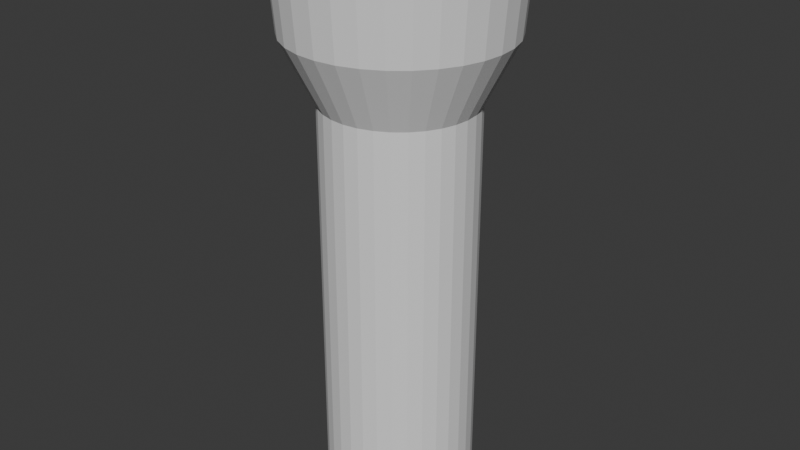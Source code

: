 # Source: FlashLight-prototype.blend  (saved by Blender 5.0.119; exported with 4.5.12 LTS)
import bpy
from mathutils import Matrix  # noqa: F401  (used for matrix-valued properties, if any)

bpy.ops.wm.read_factory_settings(use_empty=True)
scene = bpy.context.scene
scene.name = 'Scene'

# ---- collections
col_collection = bpy.data.collections.new('Collection'); scene.collection.children.link(col_collection)

# ---- world
world_world = bpy.data.worlds.new('World'); scene.world = world_world
world_world.use_nodes = True; world_world.node_tree.nodes.clear()
_N = world_world.node_tree.nodes; _L = world_world.node_tree.links
n0 = _N.new('ShaderNodeOutputWorld'); n0.name = 'World Output'; n0.location = (200, 100)
n1 = _N.new('ShaderNodeBackground'); n1.name = 'Background'; n1.location = (-200, 100)
n1.inputs[0].default_value = (0.05088, 0.05088, 0.05088, 1.0)
_L.new(n1.outputs[0], n0.inputs[0])
n0.is_active_output = True
world_world.color = (0.05088, 0.05088, 0.05088)
world_world.sun_shadow_jitter_overblur = 0.0

# ---- meshes
me_cylinder = bpy.data.meshes.new('Cylinder')
me_cylinder.from_pydata([(1.934e-09, 0.8323, -0.8586), (-4.844e-09, 1.191, 0.771), (0.1624, 0.8163, -0.8586), (0.2324, 1.169, 0.771), (0.3185, 0.7689, -0.8586), (0.456, 1.101, 0.771), (0.4624, 0.692, -0.8586), (0.662, 0.9907, 0.771), (0.5885, 0.5885, -0.8586), (0.8425, 0.8425, 0.771), (0.692, 0.4624, -0.8586), (0.9907, 0.662, 0.771), (0.7689, 0.3185, -0.8586), (1.101, 0.456, 0.771), (0.8163, 0.1624, -0.8586), (1.169, 0.2324, 0.771), (0.8323, 0.0, -0.8586), (1.191, -1.397e-09, 0.771), (0.8163, -0.1624, -0.8586), (1.169, -0.2324, 0.771), (0.7689, -0.3185, -0.8586), (1.101, -0.456, 0.771), (0.692, -0.4624, -0.8586), (0.9907, -0.662, 0.771), (0.5885, -0.5885, -0.8586), (0.8425, -0.8425, 0.771), (0.4624, -0.692, -0.8586), (0.662, -0.9907, 0.771), (0.3185, -0.7689, -0.8586), (0.456, -1.101, 0.771), (0.1624, -0.8163, -0.8586), (0.2324, -1.169, 0.771), (1.934e-09, -0.8323, -0.8586), (-4.844e-09, -1.191, 0.771), (-0.1624, -0.8163, -0.8586), (-0.2324, -1.169, 0.771), (-0.3185, -0.7689, -0.8586), (-0.456, -1.101, 0.771), (-0.4624, -0.692, -0.8586), (-0.662, -0.9907, 0.771), (-0.5885, -0.5885, -0.8586), (-0.8425, -0.8425, 0.771), (-0.692, -0.4624, -0.8586), (-0.9907, -0.662, 0.771), (-0.7689, -0.3185, -0.8586), (-1.101, -0.456, 0.771), (-0.8163, -0.1624, -0.8586), (-1.169, -0.2324, 0.771), (-0.8323, 0.0, -0.8586), (-1.191, -1.397e-09, 0.771), (-0.8163, 0.1624, -0.8586), (-1.169, 0.2324, 0.771), (-0.7689, 0.3185, -0.8586), (-1.101, 0.456, 0.771), (-0.692, 0.4624, -0.8586), (-0.9907, 0.662, 0.771), (-0.5885, 0.5885, -0.8586), (-0.8425, 0.8425, 0.771), (-0.4624, 0.692, -0.8586), (-0.662, 0.9907, 0.771), (-0.3185, 0.7689, -0.8586), (-0.456, 1.101, 0.771), (-0.1624, 0.8163, -0.8586), (-0.2324, 1.169, 0.771), (1.934e-09, 0.8323, 0.5448), (0.1624, 0.8163, 0.5448), (0.3185, 0.7689, 0.5448), (0.4624, 0.692, 0.5448), (0.5885, 0.5885, 0.5448), (0.692, 0.4624, 0.5448), (0.7689, 0.3185, 0.5448), (0.8163, 0.1624, 0.5448), (0.8323, 0.0, 0.5448), (0.8163, -0.1624, 0.5448), (0.7689, -0.3185, 0.5448), (0.692, -0.4624, 0.5448), (0.5885, -0.5885, 0.5448), (0.4624, -0.692, 0.5448), (0.3185, -0.7689, 0.5448), (0.1624, -0.8163, 0.5448), (1.934e-09, -0.8323, 0.5448), (-0.1624, -0.8163, 0.5448), (-0.3185, -0.7689, 0.5448), (-0.4624, -0.692, 0.5448), (-0.5885, -0.5885, 0.5448), (-0.692, -0.4624, 0.5448), (-0.7689, -0.3185, 0.5448), (-0.8163, -0.1624, 0.5448), (-0.8323, 0.0, 0.5448), (-0.8163, 0.1624, 0.5448), (-0.7689, 0.3185, 0.5448), (-0.692, 0.4624, 0.5448), (-0.5885, 0.5885, 0.5448), (-0.4624, 0.692, 0.5448), (-0.3185, 0.7689, 0.5448), (-0.1624, 0.8163, 0.5448), (-7.295e-09, 1.121, 1.081), (0.2186, 1.099, 1.081), (0.4288, 1.035, 1.081), (0.6226, 0.9317, 1.081), (0.7924, 0.7924, 1.081), (0.9317, 0.6226, 1.081), (1.035, 0.4288, 1.081), (1.099, 0.2186, 1.081), (1.121, 0.0, 1.081), (1.099, -0.2186, 1.081), (1.035, -0.4288, 1.081), (0.9317, -0.6226, 1.081), (0.7924, -0.7924, 1.081), (0.6226, -0.9317, 1.081), (0.4288, -1.035, 1.081), (0.2186, -1.099, 1.081), (-7.295e-09, -1.121, 1.081), (-0.2186, -1.099, 1.081), (-0.4288, -1.035, 1.081), (-0.6226, -0.9317, 1.081), (-0.7924, -0.7924, 1.081), (-0.9317, -0.6226, 1.081), (-1.035, -0.4288, 1.081), (-1.099, -0.2186, 1.081), (-1.121, 0.0, 1.081), (-1.099, 0.2186, 1.081), (-1.035, 0.4288, 1.081), (-0.9317, 0.6226, 1.081), (-0.7924, 0.7924, 1.081), (-0.6226, 0.9317, 1.081), (-0.4288, 1.035, 1.081), (-0.2186, 1.099, 1.081), (0.2474, 1.244, 1.081), (-6.189e-09, 1.268, 1.081), (0.4853, 1.172, 1.081), (0.7046, 1.055, 1.081), (0.8968, 0.8968, 1.081), (1.055, 0.7046, 1.081), (1.172, 0.4853, 1.081), (1.244, 0.2474, 1.081), (1.268, 0.0, 1.081), (1.244, -0.2474, 1.081), (1.172, -0.4853, 1.081), (1.055, -0.7046, 1.081), (0.8968, -0.8968, 1.081), (0.7046, -1.055, 1.081), (0.4853, -1.172, 1.081), (0.2474, -1.244, 1.081), (-6.189e-09, -1.268, 1.081), (-0.2474, -1.244, 1.081), (-0.4853, -1.172, 1.081), (-0.7046, -1.055, 1.081), (-0.8968, -0.8968, 1.081), (-1.055, -0.7046, 1.081), (-1.172, -0.4853, 1.081), (-1.244, -0.2474, 1.081), (-1.268, 0.0, 1.081), (-1.244, 0.2474, 1.081), (-1.172, 0.4853, 1.081), (-1.055, 0.7046, 1.081), (-0.8968, 0.8968, 1.081), (-0.7046, 1.055, 1.081), (-0.4853, 1.172, 1.081), (-0.2474, 1.244, 1.081), (-2.06e-08, 1.121, 1.062), (-3.166e-08, 1.105, 1.047), (0.2157, 1.084, 1.047), (0.2186, 1.099, 1.062), (0.423, 1.021, 1.047), (0.4288, 1.035, 1.062), (0.6141, 0.9191, 1.047), (0.6226, 0.9317, 1.062), (0.7816, 0.7816, 1.047), (0.7924, 0.7924, 1.062), (0.9191, 0.6141, 1.047), (0.9317, 0.6226, 1.062), (1.021, 0.423, 1.047), (1.035, 0.4288, 1.062), (1.084, 0.2157, 1.047), (1.099, 0.2186, 1.062), (1.105, 0.0, 1.047), (1.121, 0.0, 1.062), (1.084, -0.2157, 1.047), (1.099, -0.2186, 1.062), (1.021, -0.423, 1.047), (1.035, -0.4288, 1.062), (0.9191, -0.6141, 1.047), (0.9317, -0.6226, 1.062), (0.7816, -0.7816, 1.047), (0.7924, -0.7924, 1.062), (0.6141, -0.9191, 1.047), (0.6226, -0.9317, 1.062), (0.423, -1.021, 1.047), (0.4288, -1.035, 1.062), (0.2157, -1.084, 1.047), (0.2186, -1.099, 1.062), (-3.166e-08, -1.105, 1.047), (-2.06e-08, -1.121, 1.062), (-0.2157, -1.084, 1.047), (-0.2186, -1.099, 1.062), (-0.423, -1.021, 1.047), (-0.4288, -1.035, 1.062), (-0.6141, -0.9191, 1.047), (-0.6226, -0.9317, 1.062), (-0.7816, -0.7816, 1.047), (-0.7924, -0.7924, 1.062), (-0.9191, -0.6141, 1.047), (-0.9317, -0.6226, 1.062), (-1.021, -0.423, 1.047), (-1.035, -0.4288, 1.062), (-1.084, -0.2157, 1.047), (-1.099, -0.2186, 1.062), (-1.105, 0.0, 1.047), (-1.121, 0.0, 1.062), (-1.084, 0.2157, 1.047), (-1.099, 0.2186, 1.062), (-1.021, 0.423, 1.047), (-1.035, 0.4288, 1.062), (-0.9191, 0.6141, 1.047), (-0.9317, 0.6226, 1.062), (-0.7816, 0.7816, 1.047), (-0.7924, 0.7924, 1.062), (-0.6141, 0.9191, 1.047), (-0.6226, 0.9317, 1.062), (-0.423, 1.021, 1.047), (-0.4288, 1.035, 1.062), (-0.2157, 1.084, 1.047), (-0.2186, 1.099, 1.062)], [], [(64, 1, 3, 65), (65, 3, 5, 66), (66, 5, 7, 67), (67, 7, 9, 68), (68, 9, 11, 69), (69, 11, 13, 70), (70, 13, 15, 71), (71, 15, 17, 72), (72, 17, 19, 73), (73, 19, 21, 74), (74, 21, 23, 75), (75, 23, 25, 76), (76, 25, 27, 77), (77, 27, 29, 78), (78, 29, 31, 79), (79, 31, 33, 80), (80, 33, 35, 81), (81, 35, 37, 82), (82, 37, 39, 83), (83, 39, 41, 84), (84, 41, 43, 85), (85, 43, 45, 86), (86, 45, 47, 87), (87, 47, 49, 88), (88, 49, 51, 89), (89, 51, 53, 90), (90, 53, 55, 91), (91, 55, 57, 92), (92, 57, 59, 93), (93, 59, 61, 94), (17, 15, 135, 136), (94, 61, 63, 95), (95, 63, 1, 64), (0, 2, 4, 6, 8, 10, 12, 14, 16, 18, 20, 22, 24, 26, 28, 30, 32, 34, 36, 38, 40, 42, 44, 46, 48, 50, 52, 54, 56, 58, 60, 62), (62, 95, 64, 0), (60, 94, 95, 62), (58, 93, 94, 60), (56, 92, 93, 58), (54, 91, 92, 56), (52, 90, 91, 54), (50, 89, 90, 52), (48, 88, 89, 50), (46, 87, 88, 48), (44, 86, 87, 46), (42, 85, 86, 44), (40, 84, 85, 42), (38, 83, 84, 40), (36, 82, 83, 38), (34, 81, 82, 36), (32, 80, 81, 34), (30, 79, 80, 32), (28, 78, 79, 30), (26, 77, 78, 28), (24, 76, 77, 26), (22, 75, 76, 24), (20, 74, 75, 22), (18, 73, 74, 20), (16, 72, 73, 18), (14, 71, 72, 16), (12, 70, 71, 14), (10, 69, 70, 12), (8, 68, 69, 10), (6, 67, 68, 8), (4, 66, 67, 6), (2, 65, 66, 4), (0, 64, 65, 2), (35, 33, 144, 145), (53, 51, 153, 154), (9, 7, 131, 132), (27, 25, 140, 141), (45, 43, 149, 150), (63, 61, 158, 159), (19, 17, 136, 137), (37, 35, 145, 146), (55, 53, 154, 155), (11, 9, 132, 133), (29, 27, 141, 142), (47, 45, 150, 151), (3, 1, 129, 128), (1, 63, 159, 129), (21, 19, 137, 138), (39, 37, 146, 147), (57, 55, 155, 156), (13, 11, 133, 134), (31, 29, 142, 143), (49, 47, 151, 152), (5, 3, 128, 130), (23, 21, 138, 139), (41, 39, 147, 148), (59, 57, 156, 157), (15, 13, 134, 135), (33, 31, 143, 144), (51, 49, 152, 153), (7, 5, 130, 131), (25, 23, 139, 140), (43, 41, 148, 149), (61, 59, 157, 158), (96, 97, 128, 129), (97, 98, 130, 128), (98, 99, 131, 130), (99, 100, 132, 131), (100, 101, 133, 132), (101, 102, 134, 133), (102, 103, 135, 134), (103, 104, 136, 135), (104, 105, 137, 136), (105, 106, 138, 137), (106, 107, 139, 138), (107, 108, 140, 139), (108, 109, 141, 140), (109, 110, 142, 141), (110, 111, 143, 142), (111, 112, 144, 143), (112, 113, 145, 144), (113, 114, 146, 145), (114, 115, 147, 146), (115, 116, 148, 147), (116, 117, 149, 148), (117, 118, 150, 149), (118, 119, 151, 150), (119, 120, 152, 151), (120, 121, 153, 152), (121, 122, 154, 153), (122, 123, 155, 154), (123, 124, 156, 155), (124, 125, 157, 156), (125, 126, 158, 157), (126, 127, 159, 158), (127, 96, 129, 159), (163, 160, 161, 162), (165, 163, 162, 164), (167, 165, 164, 166), (169, 167, 166, 168), (171, 169, 168, 170), (173, 171, 170, 172), (175, 173, 172, 174), (177, 175, 174, 176), (179, 177, 176, 178), (181, 179, 178, 180), (183, 181, 180, 182), (185, 183, 182, 184), (187, 185, 184, 186), (189, 187, 186, 188), (191, 189, 188, 190), (193, 191, 190, 192), (195, 193, 192, 194), (197, 195, 194, 196), (199, 197, 196, 198), (201, 199, 198, 200), (203, 201, 200, 202), (205, 203, 202, 204), (207, 205, 204, 206), (209, 207, 206, 208), (211, 209, 208, 210), (213, 211, 210, 212), (215, 213, 212, 214), (217, 215, 214, 216), (219, 217, 216, 218), (221, 219, 218, 220), (223, 221, 220, 222), (160, 223, 222, 161), (162, 161, 222, 220, 218, 216, 214, 212, 210, 208, 206, 204, 202, 200, 198, 196, 194, 192, 190, 188, 186, 184, 182, 180, 178, 176, 174, 172, 170, 168, 166, 164), (96, 127, 223, 160), (97, 96, 160, 163), (98, 97, 163, 165), (99, 98, 165, 167), (100, 99, 167, 169), (101, 100, 169, 171), (102, 101, 171, 173), (103, 102, 173, 175), (104, 103, 175, 177), (105, 104, 177, 179), (106, 105, 179, 181), (107, 106, 181, 183), (108, 107, 183, 185), (109, 108, 185, 187), (110, 109, 187, 189), (111, 110, 189, 191), (112, 111, 191, 193), (113, 112, 193, 195), (114, 113, 195, 197), (115, 114, 197, 199), (116, 115, 199, 201), (117, 116, 201, 203), (118, 117, 203, 205), (119, 118, 205, 207), (120, 119, 207, 209), (121, 120, 209, 211), (122, 121, 211, 213), (123, 122, 213, 215), (124, 123, 215, 217), (125, 124, 217, 219), (126, 125, 219, 221), (127, 126, 221, 223)])
_uv = me_cylinder.uv_layers.new(name='UVMap')
_uv.uv.foreach_set('vector', [1.0, 0.9216, 1.0, 1.0, 0.9688, 1.0, 0.9688, 0.9216, 0.9688, 0.9216, 0.9688, 1.0, 0.9375, 1.0, 0.9375, 0.9216, 0.9375, 0.9216, 0.9375, 1.0, 0.9062, 1.0, 0.9062, 0.9216, 0.9062, 0.9216, 0.9062, 1.0, 0.875, 1.0, 0.875, 0.9216, 0.875, 0.9216, 0.875, 1.0, 0.8438, 1.0, 0.8438, 0.9216, 0.8438, 0.9216, 0.8438, 1.0, 0.8125, 1.0, 0.8125, 0.9216, 0.8125, 0.9216, 0.8125, 1.0, 0.7812, 1.0, 0.7812, 0.9216, 0.7812, 0.9216, 0.7812, 1.0, 0.75, 1.0, 0.75, 0.9216, 0.75, 0.9216, 0.75, 1.0, 0.7188, 1.0, 0.7188, 0.9216, 0.7188, 0.9216, 0.7188, 1.0, 0.6875, 1.0, 0.6875, 0.9216, 0.6875, 0.9216, 0.6875, 1.0, 0.6562, 1.0, 0.6562, 0.9216, 0.6562, 0.9216, 0.6562, 1.0, 0.625, 1.0, 0.625, 0.9216, 0.625, 0.9216, 0.625, 1.0, 0.5938, 1.0, 0.5938, 0.9216, 0.5938, 0.9216, 0.5938, 1.0, 0.5625, 1.0, 0.5625, 0.9216, 0.5625, 0.9216, 0.5625, 1.0, 0.5312, 1.0, 0.5312, 0.9216, 0.5312, 0.9216, 0.5312, 1.0, 0.5, 1.0, 0.5, 0.9216, 0.5, 0.9216, 0.5, 1.0, 0.4688, 1.0, 0.4688, 0.9216, 0.4688, 0.9216, 0.4688, 1.0, 0.4375, 1.0, 0.4375, 0.9216, 0.4375, 0.9216, 0.4375, 1.0, 0.4062, 1.0, 0.4062, 0.9216, 0.4062, 0.9216, 0.4062, 1.0, 0.375, 1.0, 0.375, 0.9216, 0.375, 0.9216, 0.375, 1.0, 0.3438, 1.0, 0.3438, 0.9216, 0.3438, 0.9216, 0.3438, 1.0, 0.3125, 1.0, 0.3125, 0.9216, 0.3125, 0.9216, 0.3125, 1.0, 0.2812, 1.0, 0.2812, 0.9216, 0.2812, 0.9216, 0.2812, 1.0, 0.25, 1.0, 0.25, 0.9216, 0.25, 0.9216, 0.25, 1.0, 0.2188, 1.0, 0.2188, 0.9216, 0.2188, 0.9216, 0.2188, 1.0, 0.1875, 1.0, 0.1875, 0.9216, 0.1875, 0.9216, 0.1875, 1.0, 0.1562, 1.0, 0.1562, 0.9216, 0.1562, 0.9216, 0.1562, 1.0, 0.125, 1.0, 0.125, 0.9216, 0.125, 0.9216, 0.125, 1.0, 0.09375, 1.0, 0.09375, 0.9216, 0.09375, 0.9216, 0.09375, 1.0, 0.0625, 1.0, 0.0625, 0.9216, 0.75, 1.0, 0.7812, 1.0, 0.7812, 1.0, 0.75, 1.0, 0.0625, 0.9216, 0.0625, 1.0, 0.03125, 1.0, 0.03125, 0.9216, 0.03125, 0.9216, 0.03125, 1.0, 0.0, 1.0, 0.0, 0.9216, 0.75, 0.49, 0.7968, 0.4854, 0.8418, 0.4717, 0.8833, 0.4496, 0.9197, 0.4197, 0.9496, 0.3833, 0.9717, 0.3418, 0.9854, 0.2968, 0.99, 0.25, 0.9854, 0.2032, 0.9717, 0.1582, 0.9496, 0.1167, 0.9197, 0.08029, 0.8833, 0.05045, 0.8418, 0.02827, 0.7968, 0.01461, 0.75, 0.01, 0.7032, 0.01461, 0.6582, 0.02827, 0.6167, 0.05045, 0.5803, 0.08029, 0.5504, 0.1167, 0.5283, 0.1582, 0.5146, 0.2032, 0.51, 0.25, 0.5146, 0.2968, 0.5283, 0.3418, 0.5504, 0.3833, 0.5803, 0.4197, 0.6167, 0.4496, 0.6582, 0.4717, 0.7032, 0.4854, 0.03125, 0.5, 0.03125, 0.9216, 0.0, 0.9216, 0.0, 0.5, 0.0625, 0.5, 0.0625, 0.9216, 0.03125, 0.9216, 0.03125, 0.5, 0.09375, 0.5, 0.09375, 0.9216, 0.0625, 0.9216, 0.0625, 0.5, 0.125, 0.5, 0.125, 0.9216, 0.09375, 0.9216, 0.09375, 0.5, 0.1562, 0.5, 0.1562, 0.9216, 0.125, 0.9216, 0.125, 0.5, 0.1875, 0.5, 0.1875, 0.9216, 0.1562, 0.9216, 0.1562, 0.5, 0.2188, 0.5, 0.2188, 0.9216, 0.1875, 0.9216, 0.1875, 0.5, 0.25, 0.5, 0.25, 0.9216, 0.2188, 0.9216, 0.2188, 0.5, 0.2812, 0.5, 0.2812, 0.9216, 0.25, 0.9216, 0.25, 0.5, 0.3125, 0.5, 0.3125, 0.9216, 0.2812, 0.9216, 0.2812, 0.5, 0.3438, 0.5, 0.3438, 0.9216, 0.3125, 0.9216, 0.3125, 0.5, 0.375, 0.5, 0.375, 0.9216, 0.3438, 0.9216, 0.3438, 0.5, 0.4062, 0.5, 0.4062, 0.9216, 0.375, 0.9216, 0.375, 0.5, 0.4375, 0.5, 0.4375, 0.9216, 0.4062, 0.9216, 0.4062, 0.5, 0.4688, 0.5, 0.4688, 0.9216, 0.4375, 0.9216, 0.4375, 0.5, 0.5, 0.5, 0.5, 0.9216, 0.4688, 0.9216, 0.4688, 0.5, 0.5312, 0.5, 0.5312, 0.9216, 0.5, 0.9216, 0.5, 0.5, 0.5625, 0.5, 0.5625, 0.9216, 0.5312, 0.9216, 0.5312, 0.5, 0.5938, 0.5, 0.5938, 0.9216, 0.5625, 0.9216, 0.5625, 0.5, 0.625, 0.5, 0.625, 0.9216, 0.5938, 0.9216, 0.5938, 0.5, 0.6562, 0.5, 0.6562, 0.9216, 0.625, 0.9216, 0.625, 0.5, 0.6875, 0.5, 0.6875, 0.9216, 0.6562, 0.9216, 0.6562, 0.5, 0.7188, 0.5, 0.7188, 0.9216, 0.6875, 0.9216, 0.6875, 0.5, 0.75, 0.5, 0.75, 0.9216, 0.7188, 0.9216, 0.7188, 0.5, 0.7812, 0.5, 0.7812, 0.9216, 0.75, 0.9216, 0.75, 0.5, 0.8125, 0.5, 0.8125, 0.9216, 0.7812, 0.9216, 0.7812, 0.5, 0.8438, 0.5, 0.8438, 0.9216, 0.8125, 0.9216, 0.8125, 0.5, 0.875, 0.5, 0.875, 0.9216, 0.8438, 0.9216, 0.8438, 0.5, 0.9062, 0.5, 0.9062, 0.9216, 0.875, 0.9216, 0.875, 0.5, 0.9375, 0.5, 0.9375, 0.9216, 0.9062, 0.9216, 0.9062, 0.5, 0.9688, 0.5, 0.9688, 0.9216, 0.9375, 0.9216, 0.9375, 0.5, 1.0, 0.5, 1.0, 0.9216, 0.9688, 0.9216, 0.9688, 0.5, 0.4688, 1.0, 0.5, 1.0, 0.5, 1.0, 0.4688, 1.0, 0.1875, 1.0, 0.2188, 1.0, 0.2188, 1.0, 0.1875, 1.0, 0.875, 1.0, 0.9062, 1.0, 0.9062, 1.0, 0.875, 1.0, 0.5938, 1.0, 0.625, 1.0, 0.625, 1.0, 0.5938, 1.0, 0.3125, 1.0, 0.3438, 1.0, 0.3438, 1.0, 0.3125, 1.0, 0.03125, 1.0, 0.0625, 1.0, 0.0625, 1.0, 0.03125, 1.0, 0.7188, 1.0, 0.75, 1.0, 0.75, 1.0, 0.7188, 1.0, 0.4375, 1.0, 0.4688, 1.0, 0.4688, 1.0, 0.4375, 1.0, 0.1562, 1.0, 0.1875, 1.0, 0.1875, 1.0, 0.1562, 1.0, 0.8438, 1.0, 0.875, 1.0, 0.875, 1.0, 0.8438, 1.0, 0.5625, 1.0, 0.5938, 1.0, 0.5938, 1.0, 0.5625, 1.0, 0.2812, 1.0, 0.3125, 1.0, 0.3125, 1.0, 0.2812, 1.0, 0.9688, 1.0, 1.0, 1.0, 1.0, 1.0, 0.9688, 1.0, 0.0, 1.0, 0.03125, 1.0, 0.03125, 1.0, 0.0, 1.0, 0.6875, 1.0, 0.7188, 1.0, 0.7188, 1.0, 0.6875, 1.0, 0.4062, 1.0, 0.4375, 1.0, 0.4375, 1.0, 0.4062, 1.0, 0.125, 1.0, 0.1562, 1.0, 0.1562, 1.0, 0.125, 1.0, 0.8125, 1.0, 0.8438, 1.0, 0.8438, 1.0, 0.8125, 1.0, 0.5312, 1.0, 0.5625, 1.0, 0.5625, 1.0, 0.5312, 1.0, 0.25, 1.0, 0.2812, 1.0, 0.2812, 1.0, 0.25, 1.0, 0.9375, 1.0, 0.9688, 1.0, 0.9688, 1.0, 0.9375, 1.0, 0.6562, 1.0, 0.6875, 1.0, 0.6875, 1.0, 0.6562, 1.0, 0.375, 1.0, 0.4062, 1.0, 0.4062, 1.0, 0.375, 1.0, 0.09375, 1.0, 0.125, 1.0, 0.125, 1.0, 0.09375, 1.0, 0.7812, 1.0, 0.8125, 1.0, 0.8125, 1.0, 0.7812, 1.0, 0.5, 1.0, 0.5312, 1.0, 0.5312, 1.0, 0.5, 1.0, 0.2188, 1.0, 0.25, 1.0, 0.25, 1.0, 0.2188, 1.0, 0.9062, 1.0, 0.9375, 1.0, 0.9375, 1.0, 0.9062, 1.0, 0.625, 1.0, 0.6562, 1.0, 0.6562, 1.0, 0.625, 1.0, 0.3438, 1.0, 0.375, 1.0, 0.375, 1.0, 0.3438, 1.0, 0.0625, 1.0, 0.09375, 1.0, 0.09375, 1.0, 0.0625, 1.0, 0.25, 0.462, 0.2914, 0.458, 0.2968, 0.4854, 0.25, 0.49, 0.2914, 0.458, 0.3311, 0.4459, 0.3418, 0.4717, 0.2968, 0.4854, 0.3311, 0.4459, 0.3678, 0.4263, 0.3833, 0.4496, 0.3418, 0.4717, 0.3678, 0.4263, 0.3999, 0.3999, 0.4197, 0.4197, 0.3833, 0.4496, 0.3999, 0.3999, 0.4263, 0.3678, 0.4496, 0.3833, 0.4197, 0.4197, 0.4263, 0.3678, 0.4459, 0.3311, 0.4717, 0.3418, 0.4496, 0.3833, 0.4459, 0.3311, 0.458, 0.2914, 0.4854, 0.2968, 0.4717, 0.3418, 0.458, 0.2914, 0.462, 0.25, 0.49, 0.25, 0.4854, 0.2968, 0.462, 0.25, 0.458, 0.2086, 0.4854, 0.2032, 0.49, 0.25, 0.458, 0.2086, 0.4459, 0.1689, 0.4717, 0.1582, 0.4854, 0.2032, 0.4459, 0.1689, 0.4263, 0.1322, 0.4496, 0.1167, 0.4717, 0.1582, 0.4263, 0.1322, 0.3999, 0.1001, 0.4197, 0.08029, 0.4496, 0.1167, 0.3999, 0.1001, 0.3678, 0.07369, 0.3833, 0.05045, 0.4197, 0.08029, 0.3678, 0.07369, 0.3311, 0.05409, 0.3418, 0.02827, 0.3833, 0.05045, 0.3311, 0.05409, 0.2914, 0.04203, 0.2968, 0.01461, 0.3418, 0.02827, 0.2914, 0.04203, 0.25, 0.03795, 0.25, 0.01, 0.2968, 0.01461, 0.25, 0.03795, 0.2086, 0.04203, 0.2032, 0.01461, 0.25, 0.01, 0.2086, 0.04203, 0.1689, 0.05409, 0.1582, 0.02827, 0.2032, 0.01461, 0.1689, 0.05409, 0.1322, 0.07369, 0.1167, 0.05045, 0.1582, 0.02827, 0.1322, 0.07369, 0.1001, 0.1001, 0.08029, 0.08029, 0.1167, 0.05045, 0.1001, 0.1001, 0.07369, 0.1322, 0.05045, 0.1167, 0.08029, 0.08029, 0.07369, 0.1322, 0.05409, 0.1689, 0.02827, 0.1582, 0.05045, 0.1167, 0.05409, 0.1689, 0.04203, 0.2086, 0.01461, 0.2032, 0.02827, 0.1582, 0.04203, 0.2086, 0.03795, 0.25, 0.01, 0.25, 0.01461, 0.2032, 0.03795, 0.25, 0.04203, 0.2914, 0.01461, 0.2968, 0.01, 0.25, 0.04203, 0.2914, 0.05409, 0.3311, 0.02827, 0.3418, 0.01461, 0.2968, 0.05409, 0.3311, 0.07369, 0.3678, 0.05045, 0.3833, 0.02827, 0.3418, 0.07369, 0.3678, 0.1001, 0.3999, 0.08029, 0.4197, 0.05045, 0.3833, 0.1001, 0.3999, 0.1322, 0.4263, 0.1167, 0.4496, 0.08029, 0.4197, 0.1322, 0.4263, 0.1689, 0.4459, 0.1582, 0.4717, 0.1167, 0.4496, 0.1689, 0.4459, 0.2086, 0.458, 0.2032, 0.4854, 0.1582, 0.4717, 0.2086, 0.458, 0.25, 0.462, 0.25, 0.49, 0.2032, 0.4854, 0.2914, 0.458, 0.25, 0.462, 0.25, 0.4592, 0.2908, 0.4552, 0.3311, 0.4459, 0.2914, 0.458, 0.2908, 0.4552, 0.3301, 0.4433, 0.3678, 0.4263, 0.3311, 0.4459, 0.3301, 0.4433, 0.3662, 0.4239, 0.3999, 0.3999, 0.3678, 0.4263, 0.3662, 0.4239, 0.3979, 0.3979, 0.4263, 0.3678, 0.3999, 0.3999, 0.3979, 0.3979, 0.4239, 0.3662, 0.4459, 0.3311, 0.4263, 0.3678, 0.4239, 0.3662, 0.4433, 0.3301, 0.458, 0.2914, 0.4459, 0.3311, 0.4433, 0.3301, 0.4552, 0.2908, 0.462, 0.25, 0.458, 0.2914, 0.4552, 0.2908, 0.4592, 0.25, 0.458, 0.2086, 0.462, 0.25, 0.4592, 0.25, 0.4552, 0.2092, 0.4459, 0.1689, 0.458, 0.2086, 0.4552, 0.2092, 0.4433, 0.1699, 0.4263, 0.1322, 0.4459, 0.1689, 0.4433, 0.1699, 0.4239, 0.1338, 0.3999, 0.1001, 0.4263, 0.1322, 0.4239, 0.1338, 0.3979, 0.1021, 0.3678, 0.07369, 0.3999, 0.1001, 0.3979, 0.1021, 0.3662, 0.07607, 0.3311, 0.05409, 0.3678, 0.07369, 0.3662, 0.07607, 0.3301, 0.05674, 0.2914, 0.04203, 0.3311, 0.05409, 0.3301, 0.05674, 0.2908, 0.04484, 0.25, 0.03795, 0.2914, 0.04203, 0.2908, 0.04484, 0.25, 0.04082, 0.2086, 0.04203, 0.25, 0.03795, 0.25, 0.04082, 0.2092, 0.04484, 0.1689, 0.05409, 0.2086, 0.04203, 0.2092, 0.04484, 0.1699, 0.05674, 0.1322, 0.07369, 0.1689, 0.05409, 0.1699, 0.05674, 0.1338, 0.07607, 0.1001, 0.1001, 0.1322, 0.07369, 0.1338, 0.07607, 0.1021, 0.1021, 0.07369, 0.1322, 0.1001, 0.1001, 0.1021, 0.1021, 0.07607, 0.1338, 0.05409, 0.1689, 0.07369, 0.1322, 0.07607, 0.1338, 0.05674, 0.1699, 0.04203, 0.2086, 0.05409, 0.1689, 0.05674, 0.1699, 0.04484, 0.2092, 0.03795, 0.25, 0.04203, 0.2086, 0.04484, 0.2092, 0.04082, 0.25, 0.04203, 0.2914, 0.03795, 0.25, 0.04082, 0.25, 0.04484, 0.2908, 0.05409, 0.3311, 0.04203, 0.2914, 0.04484, 0.2908, 0.05674, 0.3301, 0.07369, 0.3678, 0.05409, 0.3311, 0.05674, 0.3301, 0.07607, 0.3662, 0.1001, 0.3999, 0.07369, 0.3678, 0.07607, 0.3662, 0.1021, 0.3979, 0.1322, 0.4263, 0.1001, 0.3999, 0.1021, 0.3979, 0.1338, 0.4239, 0.1689, 0.4459, 0.1322, 0.4263, 0.1338, 0.4239, 0.1699, 0.4433, 0.2086, 0.458, 0.1689, 0.4459, 0.1699, 0.4433, 0.2092, 0.4552, 0.25, 0.462, 0.2086, 0.458, 0.2092, 0.4552, 0.25, 0.4592, 0.2908, 0.4552, 0.25, 0.4592, 0.2092, 0.4552, 0.1699, 0.4433, 0.1338, 0.4239, 0.1021, 0.3979, 0.07607, 0.3662, 0.05674, 0.3301, 0.04484, 0.2908, 0.04082, 0.25, 0.04484, 0.2092, 0.05674, 0.1699, 0.07607, 0.1338, 0.1021, 0.1021, 0.1338, 0.07607, 0.1699, 0.05674, 0.2092, 0.04484, 0.25, 0.04082, 0.2908, 0.04484, 0.3301, 0.05674, 0.3662, 0.07607, 0.3979, 0.1021, 0.4239, 0.1338, 0.4433, 0.1699, 0.4552, 0.2092, 0.4592, 0.25, 0.4552, 0.2908, 0.4433, 0.3301, 0.4239, 0.3662, 0.3979, 0.3979, 0.3662, 0.4239, 0.3301, 0.4433, 0.25, 0.462, 0.2086, 0.458, 0.2086, 0.458, 0.25, 0.462, 0.2914, 0.458, 0.25, 0.462, 0.25, 0.462, 0.2914, 0.458, 0.3311, 0.4459, 0.2914, 0.458, 0.2914, 0.458, 0.3311, 0.4459, 0.3678, 0.4263, 0.3311, 0.4459, 0.3311, 0.4459, 0.3678, 0.4263, 0.3999, 0.3999, 0.3678, 0.4263, 0.3678, 0.4263, 0.3999, 0.3999, 0.4263, 0.3678, 0.3999, 0.3999, 0.3999, 0.3999, 0.4263, 0.3678, 0.4459, 0.3311, 0.4263, 0.3678, 0.4263, 0.3678, 0.4459, 0.3311, 0.458, 0.2914, 0.4459, 0.3311, 0.4459, 0.3311, 0.458, 0.2914, 0.462, 0.25, 0.458, 0.2914, 0.458, 0.2914, 0.462, 0.25, 0.458, 0.2086, 0.462, 0.25, 0.462, 0.25, 0.458, 0.2086, 0.4459, 0.1689, 0.458, 0.2086, 0.458, 0.2086, 0.4459, 0.1689, 0.4263, 0.1322, 0.4459, 0.1689, 0.4459, 0.1689, 0.4263, 0.1322, 0.3999, 0.1001, 0.4263, 0.1322, 0.4263, 0.1322, 0.3999, 0.1001, 0.3678, 0.07369, 0.3999, 0.1001, 0.3999, 0.1001, 0.3678, 0.07369, 0.3311, 0.05409, 0.3678, 0.07369, 0.3678, 0.07369, 0.3311, 0.05409, 0.2914, 0.04203, 0.3311, 0.05409, 0.3311, 0.05409, 0.2914, 0.04203, 0.25, 0.03795, 0.2914, 0.04203, 0.2914, 0.04203, 0.25, 0.03795, 0.2086, 0.04203, 0.25, 0.03795, 0.25, 0.03795, 0.2086, 0.04203, 0.1689, 0.05409, 0.2086, 0.04203, 0.2086, 0.04203, 0.1689, 0.05409, 0.1322, 0.07369, 0.1689, 0.05409, 0.1689, 0.05409, 0.1322, 0.07369, 0.1001, 0.1001, 0.1322, 0.07369, 0.1322, 0.07369, 0.1001, 0.1001, 0.07369, 0.1322, 0.1001, 0.1001, 0.1001, 0.1001, 0.07369, 0.1322, 0.05409, 0.1689, 0.07369, 0.1322, 0.07369, 0.1322, 0.05409, 0.1689, 0.04203, 0.2086, 0.05409, 0.1689, 0.05409, 0.1689, 0.04203, 0.2086, 0.03795, 0.25, 0.04203, 0.2086, 0.04203, 0.2086, 0.03795, 0.25, 0.04203, 0.2914, 0.03795, 0.25, 0.03795, 0.25, 0.04203, 0.2914, 0.05409, 0.3311, 0.04203, 0.2914, 0.04203, 0.2914, 0.05409, 0.3311, 0.07369, 0.3678, 0.05409, 0.3311, 0.05409, 0.3311, 0.07369, 0.3678, 0.1001, 0.3999, 0.07369, 0.3678, 0.07369, 0.3678, 0.1001, 0.3999, 0.1322, 0.4263, 0.1001, 0.3999, 0.1001, 0.3999, 0.1322, 0.4263, 0.1689, 0.4459, 0.1322, 0.4263, 0.1322, 0.4263, 0.1689, 0.4459, 0.2086, 0.458, 0.1689, 0.4459, 0.1689, 0.4459, 0.2086, 0.458])
me_cylinder.update()

# ---- objects
ob_cylinder = bpy.data.objects.new('Cylinder', me_cylinder)

# ---- transforms, parenting, visibility, modifiers, constraints
ob_cylinder.location = (0.0, 0.0, 0.0)
ob_cylinder.scale = (0.1817, 0.1817, 0.5777)

# ---- collection membership
col_collection.objects.link(ob_cylinder)

# ---- scene / render settings (as saved in the file)
scene.frame_start = 1; scene.frame_end = 250; scene.frame_set(1)
scene.render.engine = 'BLENDER_EEVEE_NEXT'
scene.render.bake_bias = 0.0
scene.render.bake_samples = 0
scene.cycles.sampling_pattern = 'TABULATED_SOBOL'
scene.eevee.use_volume_custom_range = False
bpy.context.view_layer.update()

# ---- added for rendering (the .blend has no active camera and no usable light): camera, sun
cam_auto = bpy.data.cameras.new('AutoCamera')
cam_auto.lens = 50.0
cam_auto.sensor_width = 36.0
cam_auto.clip_end = 1000.0
ob_auto_camera = bpy.data.objects.new('AutoCamera', cam_auto)
scene.collection.objects.link(ob_auto_camera)
ob_auto_camera.location = (1.19908, -1.4389, 1.02337)
ob_auto_camera.rotation_euler = (1.09748, -7.21219e-08, 0.694738)
scene.camera = ob_auto_camera
light_auto_sun = bpy.data.lights.new('AutoSun', 'SUN')
light_auto_sun.energy = 3.0
light_auto_sun.angle = 0.0523599
ob_auto_sun = bpy.data.objects.new('AutoSun', light_auto_sun)
scene.collection.objects.link(ob_auto_sun)
ob_auto_sun.rotation_euler = (0.872665, 0.174533, 0.523599)
bpy.context.view_layer.update()
